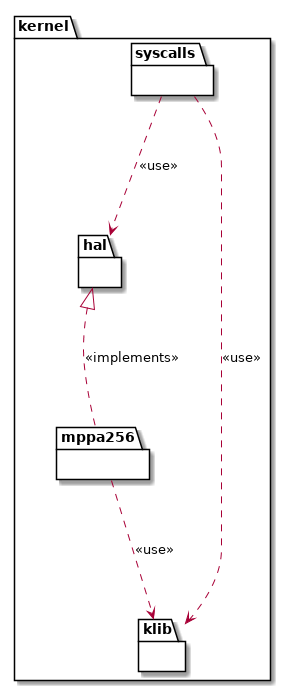

The diagram above was rendered by PlantUML. Its source (embedded in the PNG):
@startuml

namespace kernel {
	namespace hal {
	}

	namespace mppa256 {
	}

	namespace syscalls {
	}

	namespace klib {
	}

	kernel.hal      <|.. kernel.mppa256 : <<implements>>
	kernel.mppa256  ..>  kernel.klib    : <<use>>
	kernel.syscalls ..>  kernel.hal     : <<use>>
	kernel.syscalls ..>  kernel.klib    : <<use>>
}

@enduml